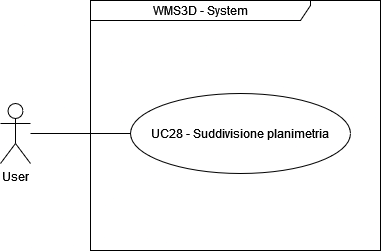

The diagram above was exported from draw.io. Its source (the exported page's mxGraphModel, read from the mxfile embedded in the PNG):
<mxGraphModel dx="1900" dy="558" grid="1" gridSize="10" guides="1" tooltips="1" connect="1" arrows="1" fold="1" page="1" pageScale="1" pageWidth="850" pageHeight="1100" math="0" shadow="0">
  <root>
    <mxCell id="0" />
    <mxCell id="1" parent="0" />
    <mxCell id="Vfn1a5rjFAYMvp8cJ8va-1" value="WMS3D - System" style="shape=umlFrame;whiteSpace=wrap;html=1;pointerEvents=0;width=220;height=20;" parent="1" vertex="1">
      <mxGeometry x="10" y="10" width="290" height="250" as="geometry" />
    </mxCell>
    <mxCell id="Vfn1a5rjFAYMvp8cJ8va-4" value="User" style="shape=umlActor;verticalLabelPosition=bottom;verticalAlign=top;html=1;" parent="1" vertex="1">
      <mxGeometry x="-80" y="113" width="30" height="60" as="geometry" />
    </mxCell>
    <mxCell id="q_O_pZJbMcC8uE-_tDZb-25" value="UC28 - Suddivisione planimetria" style="ellipse;whiteSpace=wrap;html=1;" parent="1" vertex="1">
      <mxGeometry x="50" y="103" width="220" height="80" as="geometry" />
    </mxCell>
    <mxCell id="q_O_pZJbMcC8uE-_tDZb-28" value="" style="endArrow=none;html=1;rounded=0;entryX=0;entryY=0.5;entryDx=0;entryDy=0;" parent="1" source="Vfn1a5rjFAYMvp8cJ8va-4" target="q_O_pZJbMcC8uE-_tDZb-25" edge="1">
      <mxGeometry width="50" height="50" relative="1" as="geometry">
        <mxPoint x="-130" y="260" as="sourcePoint" />
        <mxPoint x="-80" y="210" as="targetPoint" />
      </mxGeometry>
    </mxCell>
  </root>
</mxGraphModel>